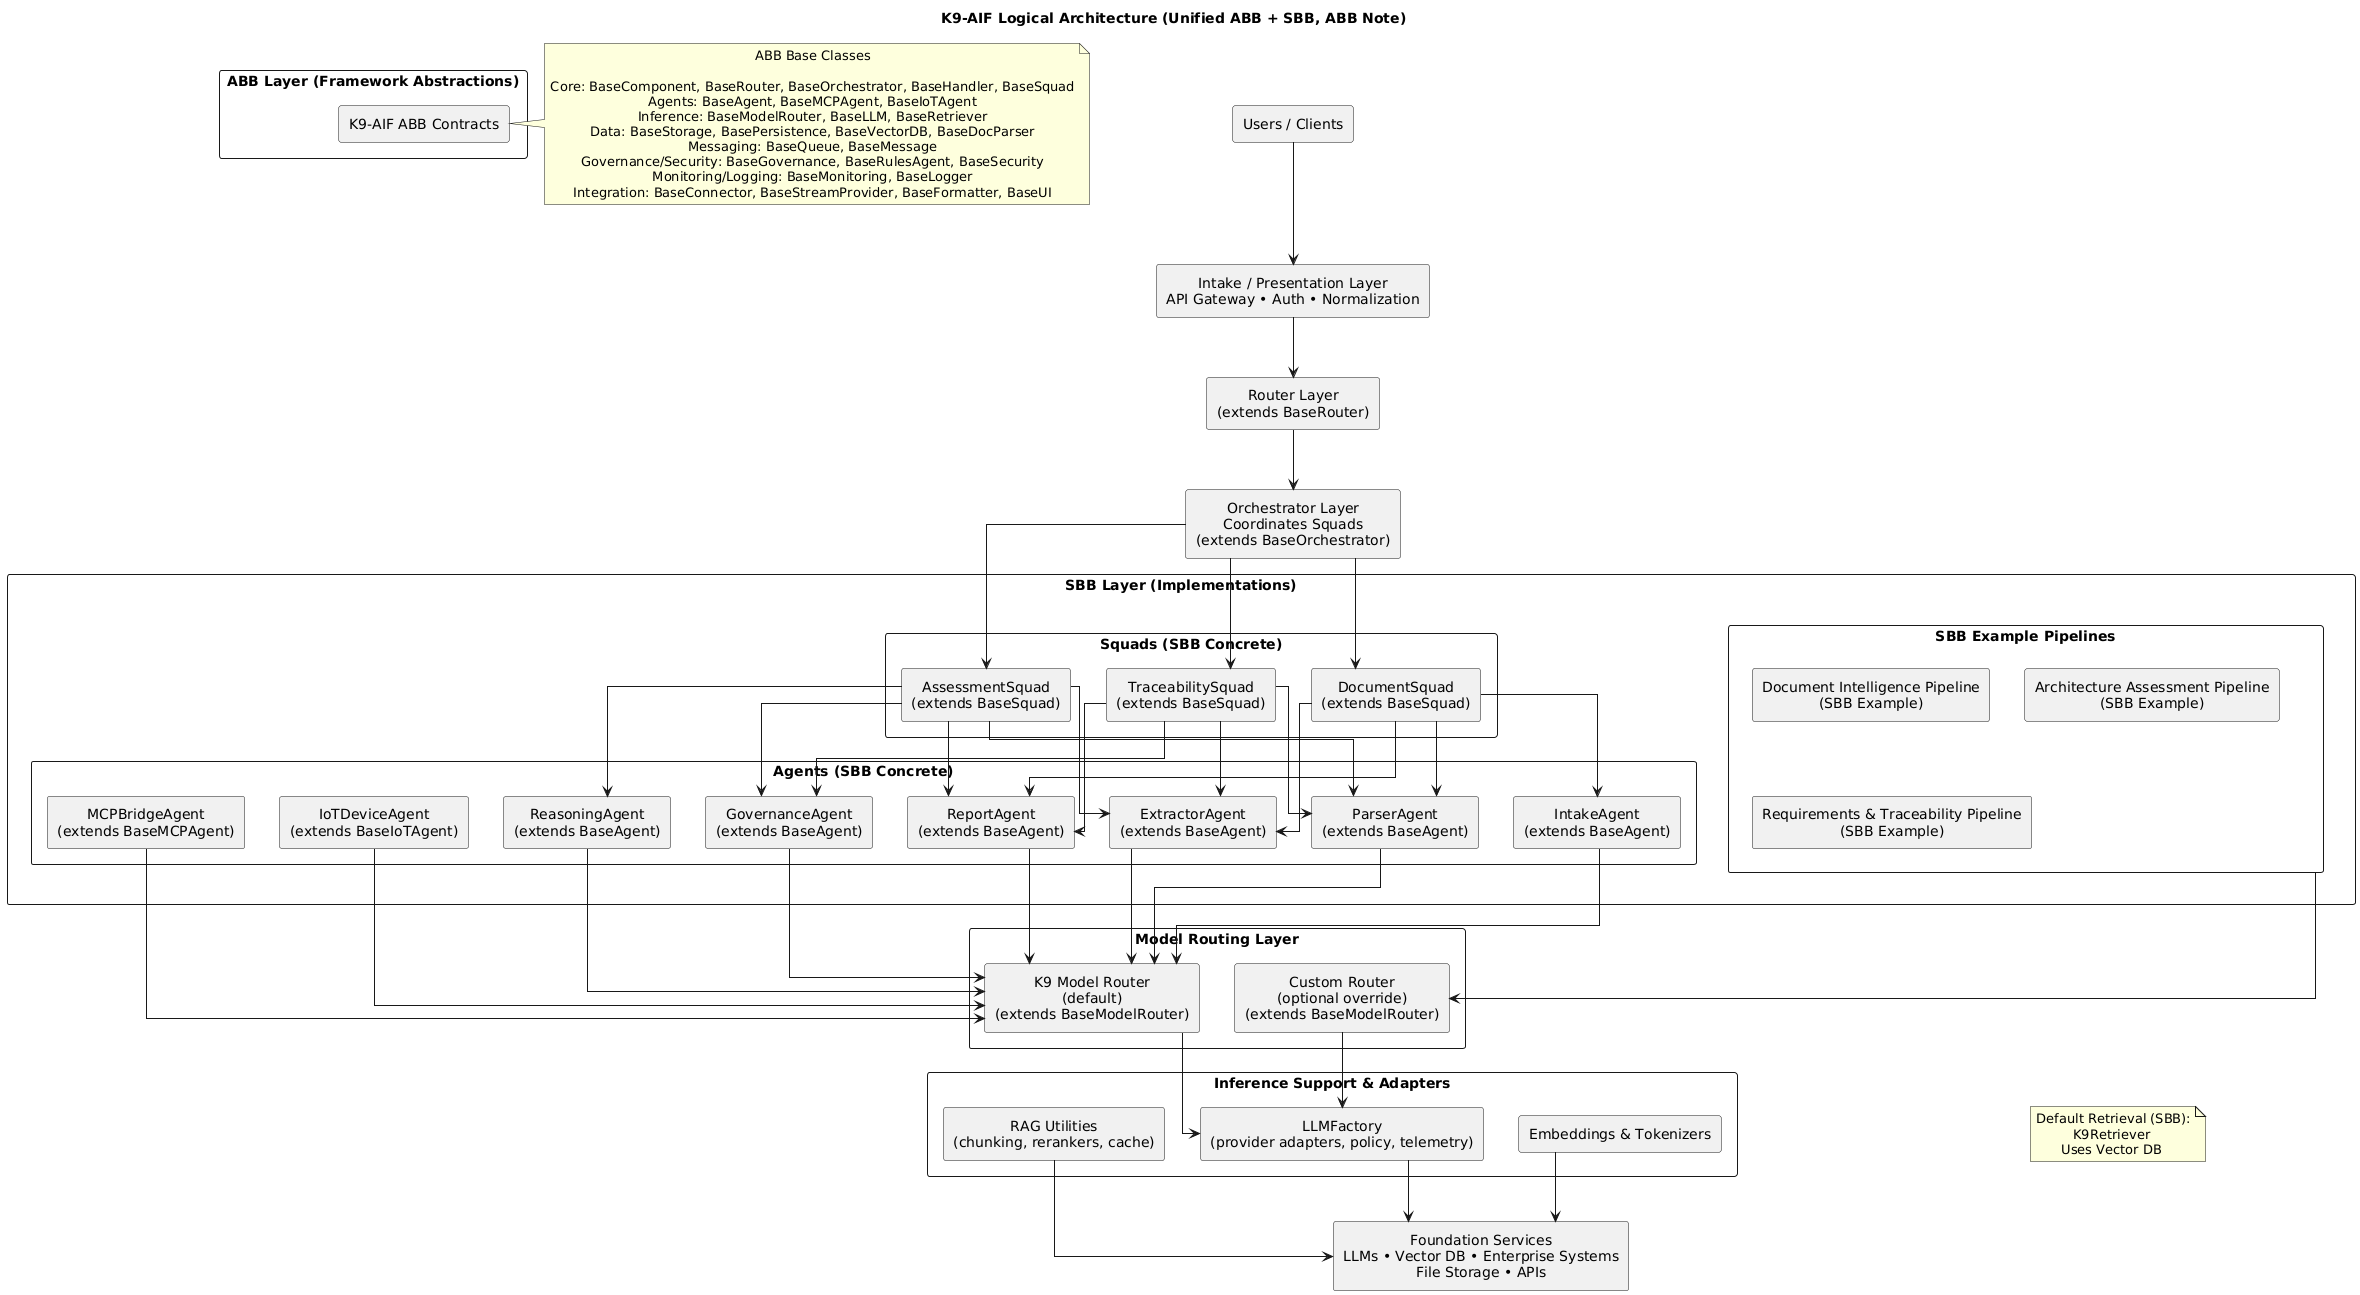

The diagram above was rendered by PlantUML. Its source (embedded in the PNG):
@startuml
skinparam rectangleStyle rounded
skinparam shadowing false
skinparam defaultTextAlignment center
skinparam packageStyle rectangle
skinparam linetype ortho

title K9‑AIF Logical Architecture (Unified ABB + SBB, ABB Note)

rectangle "Users / Clients" as Users
rectangle "Intake / Presentation Layer\nAPI Gateway • Auth • Normalization" as Intake
rectangle "Router Layer\n(extends BaseRouter)" as Router
rectangle "Orchestrator Layer\nCoordinates Squads\n(extends BaseOrchestrator)" as Orchestrator

package "ABB Layer (Framework Abstractions)" as ABB { 
  rectangle "K9‑AIF ABB Contracts" as ABBContracts
}
note right of ABBContracts
  ABB Base Classes

  Core: BaseComponent, BaseRouter, BaseOrchestrator, BaseHandler, BaseSquad
  Agents: BaseAgent, BaseMCPAgent, BaseIoTAgent
  Inference: BaseModelRouter, BaseLLM, BaseRetriever
  Data: BaseStorage, BasePersistence, BaseVectorDB, BaseDocParser
  Messaging: BaseQueue, BaseMessage
  Governance/Security: BaseGovernance, BaseRulesAgent, BaseSecurity
  Monitoring/Logging: BaseMonitoring, BaseLogger
  Integration: BaseConnector, BaseStreamProvider, BaseFormatter, BaseUI
end note

package "SBB Layer (Implementations)" as SBB {
  package "Squads (SBB Concrete)" as SBB_Squads {
    rectangle "DocumentSquad\n(extends BaseSquad)" as Squad1
    rectangle "AssessmentSquad\n(extends BaseSquad)" as Squad2
    rectangle "TraceabilitySquad\n(extends BaseSquad)" as Squad3
  }
  package "Agents (SBB Concrete)" as SBB_Agents {
    rectangle "IntakeAgent\n(extends BaseAgent)" as A1
    rectangle "ParserAgent\n(extends BaseAgent)" as A2
    rectangle "ExtractorAgent\n(extends BaseAgent)" as A3
    rectangle "ReasoningAgent\n(extends BaseAgent)" as A4
    rectangle "GovernanceAgent\n(extends BaseAgent)" as A6
    rectangle "ReportAgent\n(extends BaseAgent)" as A7
    rectangle "MCPBridgeAgent\n(extends BaseMCPAgent)" as A_MCP
    rectangle "IoTDeviceAgent\n(extends BaseIoTAgent)" as A_IoT
  }
  package "SBB Example Pipelines" as Pipelines {
    rectangle "Document Intelligence Pipeline\n(SBB Example)" as SBB1
    rectangle "Architecture Assessment Pipeline\n(SBB Example)" as SBB2
    rectangle "Requirements & Traceability Pipeline\n(SBB Example)" as SBB3
  }
}

package "Model Routing Layer" as MR {
    rectangle "K9 Model Router\n(default)\n(extends BaseModelRouter)" as DefaultRouter
    rectangle "Custom Router\n(optional override)\n(extends BaseModelRouter)" as CustomRouter
}

package "Inference Support & Adapters" as Support {
  rectangle "LLMFactory\n(provider adapters, policy, telemetry)" as LLMFactory
  rectangle "Embeddings & Tokenizers" as EmbeddingsTokenizers
  rectangle "RAG Utilities\n(chunking, rerankers, cache)" as RAGUtilities
}
rectangle "Foundation Services\nLLMs • Vector DB • Enterprise Systems\nFile Storage • APIs" as Foundation

Users --> Intake
Intake --> Router
Router --> Orchestrator

Orchestrator --> Squad1
Orchestrator --> Squad2
Orchestrator --> Squad3

Squad1 --> A1
Squad1 --> A2
Squad1 --> A3
Squad1 --> A7

Squad2 --> A2
Squad2 --> A3
Squad2 --> A4
Squad2 --> A6
Squad2 --> A7

Squad3 --> A2
Squad3 --> A3
Squad3 --> A6
Squad3 --> A7



A1 --> DefaultRouter
A2 --> DefaultRouter
A3 --> DefaultRouter
A4 --> DefaultRouter
A6 --> DefaultRouter
A7 --> DefaultRouter
A_MCP --> DefaultRouter
A_IoT --> DefaultRouter

Pipelines --> CustomRouter

DefaultRouter --> LLMFactory
CustomRouter --> LLMFactory
LLMFactory --> Foundation
EmbeddingsTokenizers --> Foundation
RAGUtilities --> Foundation

note as RetrievalNote
  Default Retrieval (SBB):
  K9Retriever 
  Uses Vector DB 
end note

' Force bottom-left positioning
RetrievalNote -[hidden]-> Foundation
Orchestrator -[hidden]-> RetrievalNote
@enduml